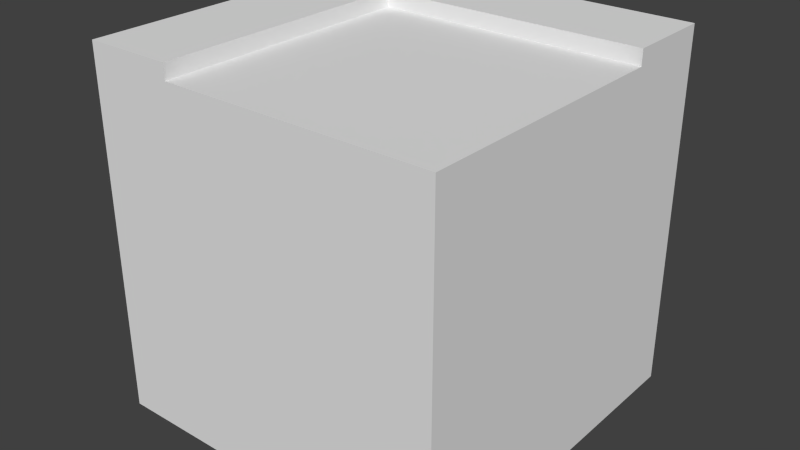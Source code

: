 # Source: CornerCube.blend  (saved by Blender 2.74.0; exported with 4.5.12 LTS)
import bpy
from mathutils import Matrix  # noqa: F401  (used for matrix-valued properties, if any)

bpy.ops.wm.read_factory_settings(use_empty=True)
scene = bpy.context.scene
scene.name = 'Scene'

# ---- collections
col_collection_1 = bpy.data.collections.new('Collection 1'); scene.collection.children.link(col_collection_1)

# ---- world
world_world = bpy.data.worlds.new('World'); scene.world = world_world
world_world.color = (0.05088, 0.05088, 0.05088)
world_world.use_sun_shadow = False
world_world.sun_shadow_jitter_overblur = 0.0
world_world.cycles.sampling_method = 'MANUAL'
world_world.cycles.sample_map_resolution = 256

# ---- meshes
me_cube_001 = bpy.data.meshes.new('Cube.001')
me_cube_001.from_pydata([(-1.0, -1.0, 0.003535), (-1.0, -1.0, 2.004), (-1.0, 1.0, 0.003535), (-1.0, 1.0, 2.004), (1.0, -1.0, 0.003535), (1.0, -1.0, 2.004), (1.0, 1.0, 0.003535), (1.0, 1.0, 2.004), (0.0, 1.0, 2.004), (0.0, 1.0, 0.003535), (0.0, -1.0, 2.004), (0.0, -1.0, 0.003535), (-0.5, 1.0, 0.003535), (-0.5, -1.0, 2.004), (-0.5, 1.0, 2.004), (-0.5, -1.0, 0.003535), (0.5, 1.0, 2.004), (0.5, -1.0, 0.003535), (0.5, 1.0, 0.003535), (0.5, -1.0, 2.004), (-1.0, 0.0, 2.004), (-1.0, 0.0, 0.003535), (1.0, 0.0, 2.004), (1.0, 0.0, 0.003535), (0.0, 0.0, 2.004), (0.0, 0.0, 0.003535), (-0.5, 0.0, 0.003535), (-0.5, 0.0, 2.004), (0.5, 0.0, 2.004), (0.5, 0.0, 0.003535), (-1.0, 0.5, 2.004), (1.0, 0.5, 0.003535), (-1.0, 0.5, 0.003535), (1.0, 0.5, 2.004), (0.0, 0.5, 2.004), (0.0, 0.5, 0.003535), (-0.5, 0.5, 0.003535), (-0.5, 0.5, 2.004), (0.5, 0.5, 2.004), (0.5, 0.5, 0.003535), (-1.0, -0.5, 0.003535), (1.0, -0.5, 2.004), (0.0, -0.5, 2.004), (0.0, -0.5, 0.003535), (-0.5, -0.5, 0.003535), (-0.5, -0.5, 2.004), (0.5, -0.5, 2.004), (0.5, -0.5, 0.003535), (-1.0, -0.5, 2.004), (1.0, -0.5, 0.003535), (-1.0, -1.0, 1.004), (-1.0, 1.0, 1.004), (1.0, 1.0, 1.004), (1.0, -1.0, 1.004), (0.0, -1.0, 1.004), (0.0, 1.0, 1.004), (-0.5, 1.0, 1.004), (-0.5, -1.0, 1.004), (0.5, -1.0, 1.004), (0.5, 1.0, 1.004), (1.0, 0.0, 1.004), (-1.0, 0.0, 1.004), (1.0, 0.5, 1.004), (-1.0, 0.5, 1.004), (-1.0, -0.5, 1.004), (1.0, -0.5, 1.004), (-1.0, 1.0, 0.5035), (1.0, 1.0, 0.5035), (1.0, -1.0, 0.5035), (0.0, -1.0, 0.5035), (0.0, 1.0, 0.5035), (-0.5, 1.0, 0.5035), (-0.5, -1.0, 0.5035), (0.5, -1.0, 0.5035), (0.5, 1.0, 0.5035), (1.0, 0.0, 0.5035), (-1.0, 0.0, 0.5035), (1.0, 0.5, 0.5035), (-1.0, 0.5, 0.5035), (-1.0, -0.5, 0.5035), (1.0, -0.5, 0.5035), (-1.0, -1.0, 0.5035), (-1.0, -1.0, 1.504), (-1.0, 1.0, 1.504), (1.0, 1.0, 1.504), (1.0, -1.0, 1.504), (0.0, -1.0, 1.504), (0.0, 1.0, 1.504), (-0.5, 1.0, 1.504), (-0.5, -1.0, 1.504), (0.5, -1.0, 1.504), (0.5, 1.0, 1.504), (1.0, 0.0, 1.504), (-1.0, 0.0, 1.504), (1.0, 0.5, 1.504), (-1.0, 0.5, 1.504), (-1.0, -0.5, 1.504), (1.0, -0.5, 1.504), (-1.0, 0.5, 2.092), (-1.0, 1.0, 2.092), (0.5, 1.0, 2.092), (1.0, 1.0, 2.092), (-0.5, -1.0, 2.092), (-1.0, -1.0, 2.092), (-0.5, 1.0, 2.092), (0.0, 1.0, 2.092), (-0.5, -0.5, 2.092), (-1.0, -0.5, 2.092), (-1.0, 0.0, 2.092), (-0.5, 0.5, 2.092), (-0.5, 0.0, 2.092), (1.0, 0.5, 2.092), (0.0, 0.5, 2.092), (0.5, 0.5, 2.092)], [], [(78, 66, 2, 32), (74, 67, 6, 18), (80, 68, 4, 49), (72, 81, 0, 15), (39, 18, 6, 31), (38, 33, 111, 113), (45, 27, 110, 106), (36, 12, 9, 35), (73, 69, 11, 17), (71, 70, 9, 12), (66, 71, 12, 2), (32, 2, 12, 36), (33, 7, 101, 111), (69, 72, 15, 11), (68, 73, 17, 4), (13, 45, 106, 102), (35, 9, 18, 39), (70, 74, 18, 9), (43, 25, 29, 47), (41, 22, 28, 46), (42, 24, 27, 45), (40, 21, 26, 44), (44, 26, 25, 43), (46, 28, 24, 42), (7, 16, 100, 101), (47, 29, 23, 49), (77, 75, 23, 31), (79, 76, 21, 40), (67, 77, 31, 6), (25, 35, 39, 29), (22, 33, 38, 28), (24, 34, 37, 27), (21, 32, 36, 26), (26, 36, 35, 25), (28, 38, 34, 24), (34, 38, 113, 112), (29, 39, 31, 23), (76, 78, 32, 21), (81, 79, 40, 0), (17, 47, 49, 4), (16, 8, 105, 100), (19, 46, 42, 10), (15, 44, 43, 11), (0, 40, 44, 15), (10, 42, 45, 13), (5, 41, 46, 19), (11, 43, 47, 17), (75, 80, 49, 23), (92, 97, 65, 60), (82, 96, 64, 50), (93, 95, 63, 61), (84, 94, 62, 52), (96, 93, 61, 64), (94, 92, 60, 62), (87, 91, 59, 55), (85, 90, 58, 53), (86, 89, 57, 54), (83, 88, 56, 51), (88, 87, 55, 56), (90, 86, 54, 58), (89, 82, 50, 57), (97, 85, 53, 65), (91, 84, 52, 59), (95, 83, 51, 63), (60, 65, 80, 75), (50, 64, 79, 81), (61, 63, 78, 76), (52, 62, 77, 67), (64, 61, 76, 79), (62, 60, 75, 77), (55, 59, 74, 70), (53, 58, 73, 68), (54, 57, 72, 69), (51, 56, 71, 66), (56, 55, 70, 71), (58, 54, 69, 73), (57, 50, 81, 72), (65, 53, 68, 80), (59, 52, 67, 74), (63, 51, 66, 78), (30, 3, 83, 95), (16, 7, 84, 91), (41, 5, 85, 97), (13, 1, 82, 89), (19, 10, 86, 90), (14, 8, 87, 88), (3, 14, 88, 83), (10, 13, 89, 86), (5, 19, 90, 85), (8, 16, 91, 87), (33, 22, 92, 94), (48, 20, 93, 96), (7, 33, 94, 84), (20, 30, 95, 93), (1, 48, 96, 82), (22, 41, 97, 92), (109, 104, 99, 98), (113, 100, 105, 112), (112, 105, 104, 109), (111, 101, 100, 113), (106, 110, 108, 107), (110, 109, 98, 108), (102, 106, 107, 103), (14, 3, 99, 104), (48, 1, 103, 107), (20, 48, 107, 108), (37, 34, 112, 109), (3, 30, 98, 99), (8, 14, 104, 105), (30, 20, 108, 98), (1, 13, 102, 103), (27, 37, 109, 110)])
me_cube_001.use_remesh_preserve_volume = False
me_cube_001.use_remesh_preserve_attributes = False
me_cube_001.use_mirror_vertex_groups = False
me_cube_001.update()

# ---- objects
ob_cube = bpy.data.objects.new('Cube', me_cube_001)

# ---- transforms, parenting, visibility, modifiers, constraints
ob_cube.location = (0.0, 0.0, 0.0)
ob_cube.scale = (89.7, 89.7, 87.5)
ob_cube.lineart.crease_threshold = 0.0

# ---- collection membership
col_collection_1.objects.link(ob_cube)

# ---- scene / render settings (as saved in the file)
scene.frame_start = 1; scene.frame_end = 250; scene.frame_set(1)
scene.render.engine = 'BLENDER_EEVEE_NEXT'
scene.render.resolution_percentage = 50
scene.render.dither_intensity = 0.0
scene.cycles.use_denoising = False
scene.cycles.samples = 10
scene.cycles.sampling_pattern = 'TABULATED_SOBOL'
scene.cycles.light_sampling_threshold = 0.0
scene.cycles.use_adaptive_sampling = False
scene.cycles.use_light_tree = False
scene.cycles.blur_glossy = 0.0
scene.cycles.pixel_filter_type = 'GAUSSIAN'
scene.cycles.sample_clamp_indirect = 0.0
scene.view_settings.view_transform = 'Standard'
bpy.context.view_layer.update()

# ---- added for rendering (the .blend has no active camera and no usable light): camera, sun
cam_auto = bpy.data.cameras.new('AutoCamera')
cam_auto.lens = 50.0
cam_auto.sensor_width = 36.0
cam_auto.clip_end = 5077.12
ob_auto_camera = bpy.data.objects.new('AutoCamera', cam_auto)
scene.collection.objects.link(ob_auto_camera)
ob_auto_camera.location = (289.295, -347.155, 323.127)
ob_auto_camera.rotation_euler = (1.09748, -7.21219e-08, 0.694738)
scene.camera = ob_auto_camera
light_auto_sun = bpy.data.lights.new('AutoSun', 'SUN')
light_auto_sun.energy = 3.0
light_auto_sun.angle = 0.0523599
ob_auto_sun = bpy.data.objects.new('AutoSun', light_auto_sun)
scene.collection.objects.link(ob_auto_sun)
ob_auto_sun.rotation_euler = (0.872665, 0.174533, 0.523599)
bpy.context.view_layer.update()
